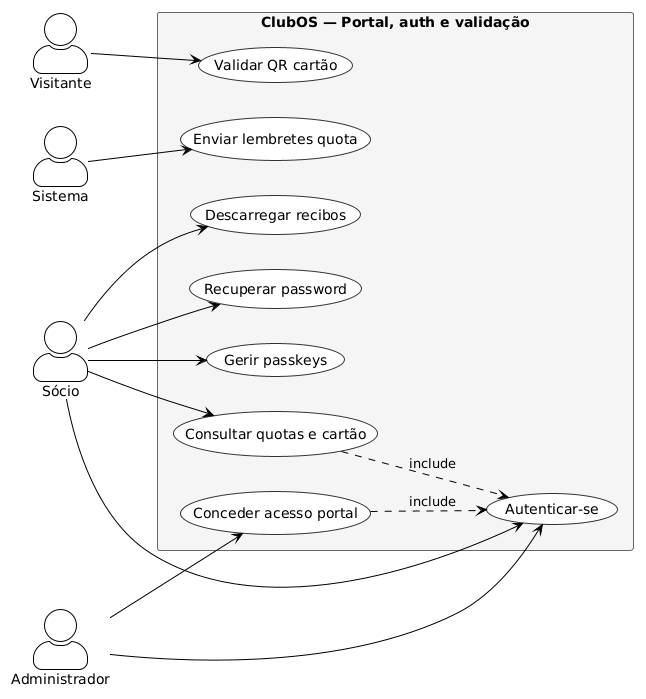

The diagram above was rendered by PlantUML. Its source (embedded in the PNG):
@startuml clubos-uc-portal-auth
!theme plain
skinparam shadowing false
skinparam actorStyle awesome
skinparam usecase {
  BackgroundColor White
  BorderColor #333333
}
skinparam rectangle {
  BackgroundColor #F5F5F5
  BorderColor #666666
}
left to right direction

actor "Sócio" as Soc
actor "Administrador" as Adm
actor "Visitante" as Vis
actor "Sistema" as Sis

rectangle "ClubOS — Portal, auth e validação" {
  usecase "Autenticar-se" as UC01
  usecase "Recuperar password" as UC02
  usecase "Gerir passkeys" as UC03
  usecase "Conceder acesso portal" as UC50
  usecase "Consultar quotas e cartão" as UC51
  usecase "Descarregar recibos" as UC52
  usecase "Validar QR cartão" as UC41
  usecase "Enviar lembretes quota" as UC63
}

Soc --> UC01
Soc --> UC02
Soc --> UC03
Soc --> UC51
Soc --> UC52

Adm --> UC50
Adm --> UC01

Vis --> UC41

Sis --> UC63

UC50 ..> UC01 : «include»
UC51 ..> UC01 : «include»

@enduml